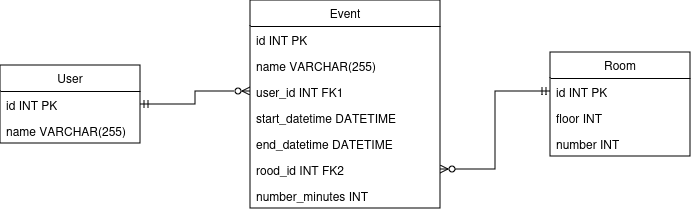

The diagram above was exported from draw.io. Its source (the exported page's mxGraphModel, read from the mxfile embedded in the PNG):
<mxGraphModel dx="1914" dy="1031" grid="1" gridSize="10" guides="1" tooltips="1" connect="1" arrows="1" fold="1" page="1" pageScale="1" pageWidth="850" pageHeight="1100" math="0" shadow="0">
  <root>
    <mxCell id="0" />
    <mxCell id="1" parent="0" />
    <mxCell id="nNJIjmtmKEMoDH7k4x91-1" value="User" style="swimlane;fontStyle=0;childLayout=stackLayout;horizontal=1;startSize=26;fillColor=none;horizontalStack=0;resizeParent=1;resizeParentMax=0;resizeLast=0;collapsible=1;marginBottom=0;whiteSpace=wrap;html=1;" vertex="1" parent="1">
      <mxGeometry x="80" y="260" width="140" height="78" as="geometry" />
    </mxCell>
    <mxCell id="nNJIjmtmKEMoDH7k4x91-2" value="id INT PK" style="text;strokeColor=none;fillColor=none;align=left;verticalAlign=top;spacingLeft=4;spacingRight=4;overflow=hidden;rotatable=0;points=[[0,0.5],[1,0.5]];portConstraint=eastwest;whiteSpace=wrap;html=1;" vertex="1" parent="nNJIjmtmKEMoDH7k4x91-1">
      <mxGeometry y="26" width="140" height="26" as="geometry" />
    </mxCell>
    <mxCell id="nNJIjmtmKEMoDH7k4x91-3" value="name VARCHAR(255)" style="text;strokeColor=none;fillColor=none;align=left;verticalAlign=top;spacingLeft=4;spacingRight=4;overflow=hidden;rotatable=0;points=[[0,0.5],[1,0.5]];portConstraint=eastwest;whiteSpace=wrap;html=1;" vertex="1" parent="nNJIjmtmKEMoDH7k4x91-1">
      <mxGeometry y="52" width="140" height="26" as="geometry" />
    </mxCell>
    <mxCell id="nNJIjmtmKEMoDH7k4x91-5" value="Event" style="swimlane;fontStyle=0;childLayout=stackLayout;horizontal=1;startSize=26;fillColor=none;horizontalStack=0;resizeParent=1;resizeParentMax=0;resizeLast=0;collapsible=1;marginBottom=0;whiteSpace=wrap;html=1;" vertex="1" parent="1">
      <mxGeometry x="330" y="195" width="190" height="208" as="geometry" />
    </mxCell>
    <mxCell id="nNJIjmtmKEMoDH7k4x91-6" value="id INT PK" style="text;strokeColor=none;fillColor=none;align=left;verticalAlign=top;spacingLeft=4;spacingRight=4;overflow=hidden;rotatable=0;points=[[0,0.5],[1,0.5]];portConstraint=eastwest;whiteSpace=wrap;html=1;" vertex="1" parent="nNJIjmtmKEMoDH7k4x91-5">
      <mxGeometry y="26" width="190" height="26" as="geometry" />
    </mxCell>
    <mxCell id="nNJIjmtmKEMoDH7k4x91-7" value="name VARCHAR(255)" style="text;strokeColor=none;fillColor=none;align=left;verticalAlign=top;spacingLeft=4;spacingRight=4;overflow=hidden;rotatable=0;points=[[0,0.5],[1,0.5]];portConstraint=eastwest;whiteSpace=wrap;html=1;" vertex="1" parent="nNJIjmtmKEMoDH7k4x91-5">
      <mxGeometry y="52" width="190" height="26" as="geometry" />
    </mxCell>
    <mxCell id="nNJIjmtmKEMoDH7k4x91-8" value="user_id INT FK1" style="text;strokeColor=none;fillColor=none;align=left;verticalAlign=top;spacingLeft=4;spacingRight=4;overflow=hidden;rotatable=0;points=[[0,0.5],[1,0.5]];portConstraint=eastwest;whiteSpace=wrap;html=1;" vertex="1" parent="nNJIjmtmKEMoDH7k4x91-5">
      <mxGeometry y="78" width="190" height="26" as="geometry" />
    </mxCell>
    <mxCell id="nNJIjmtmKEMoDH7k4x91-9" value="start_datetime DATETIME" style="text;strokeColor=none;fillColor=none;align=left;verticalAlign=top;spacingLeft=4;spacingRight=4;overflow=hidden;rotatable=0;points=[[0,0.5],[1,0.5]];portConstraint=eastwest;whiteSpace=wrap;html=1;" vertex="1" parent="nNJIjmtmKEMoDH7k4x91-5">
      <mxGeometry y="104" width="190" height="26" as="geometry" />
    </mxCell>
    <mxCell id="nNJIjmtmKEMoDH7k4x91-10" value="end_datetime DATETIME" style="text;strokeColor=none;fillColor=none;align=left;verticalAlign=top;spacingLeft=4;spacingRight=4;overflow=hidden;rotatable=0;points=[[0,0.5],[1,0.5]];portConstraint=eastwest;whiteSpace=wrap;html=1;" vertex="1" parent="nNJIjmtmKEMoDH7k4x91-5">
      <mxGeometry y="130" width="190" height="26" as="geometry" />
    </mxCell>
    <mxCell id="nNJIjmtmKEMoDH7k4x91-12" value="rood_id INT FK2" style="text;strokeColor=none;fillColor=none;align=left;verticalAlign=top;spacingLeft=4;spacingRight=4;overflow=hidden;rotatable=0;points=[[0,0.5],[1,0.5]];portConstraint=eastwest;whiteSpace=wrap;html=1;" vertex="1" parent="nNJIjmtmKEMoDH7k4x91-5">
      <mxGeometry y="156" width="190" height="26" as="geometry" />
    </mxCell>
    <mxCell id="nNJIjmtmKEMoDH7k4x91-13" value="number_minutes INT" style="text;strokeColor=none;fillColor=none;align=left;verticalAlign=top;spacingLeft=4;spacingRight=4;overflow=hidden;rotatable=0;points=[[0,0.5],[1,0.5]];portConstraint=eastwest;whiteSpace=wrap;html=1;" vertex="1" parent="nNJIjmtmKEMoDH7k4x91-5">
      <mxGeometry y="182" width="190" height="26" as="geometry" />
    </mxCell>
    <mxCell id="nNJIjmtmKEMoDH7k4x91-14" value="Room" style="swimlane;fontStyle=0;childLayout=stackLayout;horizontal=1;startSize=26;fillColor=none;horizontalStack=0;resizeParent=1;resizeParentMax=0;resizeLast=0;collapsible=1;marginBottom=0;whiteSpace=wrap;html=1;" vertex="1" parent="1">
      <mxGeometry x="630" y="247" width="140" height="104" as="geometry" />
    </mxCell>
    <mxCell id="nNJIjmtmKEMoDH7k4x91-15" value="id INT PK" style="text;strokeColor=none;fillColor=none;align=left;verticalAlign=top;spacingLeft=4;spacingRight=4;overflow=hidden;rotatable=0;points=[[0,0.5],[1,0.5]];portConstraint=eastwest;whiteSpace=wrap;html=1;" vertex="1" parent="nNJIjmtmKEMoDH7k4x91-14">
      <mxGeometry y="26" width="140" height="26" as="geometry" />
    </mxCell>
    <mxCell id="nNJIjmtmKEMoDH7k4x91-16" value="floor INT " style="text;strokeColor=none;fillColor=none;align=left;verticalAlign=top;spacingLeft=4;spacingRight=4;overflow=hidden;rotatable=0;points=[[0,0.5],[1,0.5]];portConstraint=eastwest;whiteSpace=wrap;html=1;" vertex="1" parent="nNJIjmtmKEMoDH7k4x91-14">
      <mxGeometry y="52" width="140" height="26" as="geometry" />
    </mxCell>
    <mxCell id="nNJIjmtmKEMoDH7k4x91-17" value="number INT" style="text;strokeColor=none;fillColor=none;align=left;verticalAlign=top;spacingLeft=4;spacingRight=4;overflow=hidden;rotatable=0;points=[[0,0.5],[1,0.5]];portConstraint=eastwest;whiteSpace=wrap;html=1;" vertex="1" parent="nNJIjmtmKEMoDH7k4x91-14">
      <mxGeometry y="78" width="140" height="26" as="geometry" />
    </mxCell>
    <mxCell id="nNJIjmtmKEMoDH7k4x91-18" style="edgeStyle=orthogonalEdgeStyle;rounded=0;orthogonalLoop=1;jettySize=auto;html=1;exitX=0;exitY=0.5;exitDx=0;exitDy=0;entryX=1;entryY=0.5;entryDx=0;entryDy=0;endArrow=ERmandOne;endFill=0;startArrow=ERzeroToMany;startFill=0;" edge="1" parent="1" source="nNJIjmtmKEMoDH7k4x91-8" target="nNJIjmtmKEMoDH7k4x91-1">
      <mxGeometry relative="1" as="geometry" />
    </mxCell>
    <mxCell id="nNJIjmtmKEMoDH7k4x91-19" style="edgeStyle=orthogonalEdgeStyle;rounded=0;orthogonalLoop=1;jettySize=auto;html=1;exitX=1;exitY=0.5;exitDx=0;exitDy=0;entryX=0;entryY=0.5;entryDx=0;entryDy=0;endArrow=ERmandOne;endFill=0;startArrow=ERzeroToMany;startFill=0;" edge="1" parent="1" source="nNJIjmtmKEMoDH7k4x91-12" target="nNJIjmtmKEMoDH7k4x91-15">
      <mxGeometry relative="1" as="geometry" />
    </mxCell>
  </root>
</mxGraphModel>